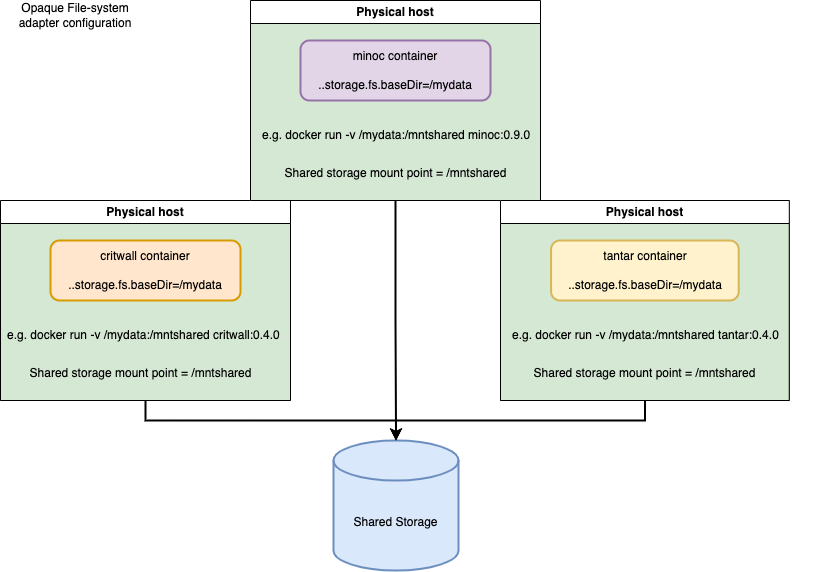

The diagram above was exported from draw.io. Its source (the exported page's mxGraphModel, read from the mxfile embedded in the PNG):
<mxGraphModel dx="1114" dy="854" grid="1" gridSize="10" guides="1" tooltips="1" connect="1" arrows="1" fold="1" page="1" pageScale="1" pageWidth="850" pageHeight="1100" math="0" shadow="0">
  <root>
    <mxCell id="0" />
    <mxCell id="1" parent="0" />
    <mxCell id="YrA8y0FNizQ6cxF-pe7d-4" value="Shared Storage" style="shape=cylinder3;whiteSpace=wrap;html=1;boundedLbl=1;backgroundOutline=1;size=20;fillColor=#dae8fc;strokeColor=#6c8ebf;strokeWidth=2;" vertex="1" parent="1">
      <mxGeometry x="363" y="480" width="125" height="130" as="geometry" />
    </mxCell>
    <mxCell id="YrA8y0FNizQ6cxF-pe7d-9" value="" style="group;fillColor=#d5e8d4;strokeColor=#82b366;" vertex="1" connectable="0" parent="1">
      <mxGeometry x="30" y="240" width="290" height="200" as="geometry" />
    </mxCell>
    <mxCell id="YrA8y0FNizQ6cxF-pe7d-8" value="Physical host" style="swimlane;whiteSpace=wrap;html=1;" vertex="1" parent="YrA8y0FNizQ6cxF-pe7d-9">
      <mxGeometry width="290" height="200" as="geometry">
        <mxRectangle width="120" height="30" as="alternateBounds" />
      </mxGeometry>
    </mxCell>
    <mxCell id="YrA8y0FNizQ6cxF-pe7d-10" value="critwall container&lt;br&gt;&lt;br&gt;..storage.fs.baseDir=/mydata" style="rounded=1;whiteSpace=wrap;html=1;strokeWidth=2;fillColor=#ffe6cc;strokeColor=#d79b00;" vertex="1" parent="YrA8y0FNizQ6cxF-pe7d-8">
      <mxGeometry x="50" y="40" width="190" height="60" as="geometry" />
    </mxCell>
    <mxCell id="YrA8y0FNizQ6cxF-pe7d-11" value="Shared storage mount point = /mntshared" style="text;html=1;align=center;verticalAlign=middle;resizable=0;points=[];autosize=1;strokeColor=none;fillColor=none;" vertex="1" parent="YrA8y0FNizQ6cxF-pe7d-8">
      <mxGeometry x="15.169058441558443" y="158" width="250" height="30" as="geometry" />
    </mxCell>
    <mxCell id="YrA8y0FNizQ6cxF-pe7d-23" value="e.g. docker run -v /mydata:/mntshared critwall:0.4.0" style="text;html=1;strokeColor=none;fillColor=none;align=left;verticalAlign=middle;whiteSpace=wrap;rounded=0;" vertex="1" parent="YrA8y0FNizQ6cxF-pe7d-8">
      <mxGeometry x="4.83" y="120" width="280.3333333333333" height="30" as="geometry" />
    </mxCell>
    <mxCell id="YrA8y0FNizQ6cxF-pe7d-12" value="" style="group;fillColor=#d5e8d4;strokeColor=#82b366;" vertex="1" connectable="0" parent="1">
      <mxGeometry x="280" y="40" width="290" height="200" as="geometry" />
    </mxCell>
    <mxCell id="YrA8y0FNizQ6cxF-pe7d-13" value="Physical host" style="swimlane;whiteSpace=wrap;html=1;" vertex="1" parent="YrA8y0FNizQ6cxF-pe7d-12">
      <mxGeometry width="290.0000000000001" height="200" as="geometry">
        <mxRectangle width="120" height="30" as="alternateBounds" />
      </mxGeometry>
    </mxCell>
    <mxCell id="YrA8y0FNizQ6cxF-pe7d-14" value="minoc container&lt;br&gt;&lt;br&gt;..storage.fs.baseDir=/mydata" style="rounded=1;whiteSpace=wrap;html=1;strokeWidth=2;fillColor=#e1d5e7;strokeColor=#9673a6;" vertex="1" parent="YrA8y0FNizQ6cxF-pe7d-13">
      <mxGeometry x="50" y="40" width="190" height="60" as="geometry" />
    </mxCell>
    <mxCell id="YrA8y0FNizQ6cxF-pe7d-15" value="Shared storage mount point = /mntshared" style="text;html=1;align=center;verticalAlign=middle;resizable=0;points=[];autosize=1;strokeColor=none;fillColor=none;" vertex="1" parent="YrA8y0FNizQ6cxF-pe7d-13">
      <mxGeometry x="19.998945454545456" y="158" width="250" height="30" as="geometry" />
    </mxCell>
    <mxCell id="YrA8y0FNizQ6cxF-pe7d-24" value="e.g. docker run -v /mydata:/mntshared minoc:0.9.0" style="text;html=1;strokeColor=none;fillColor=none;align=left;verticalAlign=middle;whiteSpace=wrap;rounded=0;" vertex="1" parent="YrA8y0FNizQ6cxF-pe7d-13">
      <mxGeometry x="10" y="120" width="287.6" height="30" as="geometry" />
    </mxCell>
    <mxCell id="YrA8y0FNizQ6cxF-pe7d-16" value="" style="group;fillColor=#d5e8d4;strokeColor=#82b366;" vertex="1" connectable="0" parent="1">
      <mxGeometry x="530" y="240" width="288.8" height="200" as="geometry" />
    </mxCell>
    <mxCell id="YrA8y0FNizQ6cxF-pe7d-17" value="Physical host" style="swimlane;whiteSpace=wrap;html=1;" vertex="1" parent="YrA8y0FNizQ6cxF-pe7d-16">
      <mxGeometry width="288.8" height="200" as="geometry">
        <mxRectangle width="120" height="30" as="alternateBounds" />
      </mxGeometry>
    </mxCell>
    <mxCell id="YrA8y0FNizQ6cxF-pe7d-18" value="tantar container&lt;br&gt;&lt;br&gt;..storage.fs.baseDir=/mydata" style="rounded=1;whiteSpace=wrap;html=1;strokeWidth=2;fillColor=#fff2cc;strokeColor=#d6b656;" vertex="1" parent="YrA8y0FNizQ6cxF-pe7d-17">
      <mxGeometry x="50.57" y="40" width="187.65" height="60" as="geometry" />
    </mxCell>
    <mxCell id="YrA8y0FNizQ6cxF-pe7d-19" value="Shared storage mount point = /mntshared" style="text;html=1;align=center;verticalAlign=middle;resizable=0;points=[];autosize=1;strokeColor=none;fillColor=none;" vertex="1" parent="YrA8y0FNizQ6cxF-pe7d-17">
      <mxGeometry x="19.399023268398267" y="158" width="250" height="30" as="geometry" />
    </mxCell>
    <mxCell id="YrA8y0FNizQ6cxF-pe7d-25" value="e.g. docker run -v /mydata:/mntshared tantar:0.4.0" style="text;html=1;strokeColor=none;fillColor=none;align=left;verticalAlign=middle;whiteSpace=wrap;rounded=0;" vertex="1" parent="YrA8y0FNizQ6cxF-pe7d-17">
      <mxGeometry x="10.00119047619053" y="120" width="308.9988095238095" height="30" as="geometry" />
    </mxCell>
    <mxCell id="YrA8y0FNizQ6cxF-pe7d-20" style="edgeStyle=orthogonalEdgeStyle;rounded=0;orthogonalLoop=1;jettySize=auto;html=1;exitX=0.5;exitY=1;exitDx=0;exitDy=0;entryX=0.5;entryY=0;entryDx=0;entryDy=0;entryPerimeter=0;strokeWidth=2;" edge="1" parent="1" source="YrA8y0FNizQ6cxF-pe7d-8" target="YrA8y0FNizQ6cxF-pe7d-4">
      <mxGeometry relative="1" as="geometry">
        <mxPoint x="350" y="450" as="targetPoint" />
      </mxGeometry>
    </mxCell>
    <mxCell id="YrA8y0FNizQ6cxF-pe7d-21" style="edgeStyle=orthogonalEdgeStyle;rounded=0;orthogonalLoop=1;jettySize=auto;html=1;exitX=0.5;exitY=1;exitDx=0;exitDy=0;entryX=0.5;entryY=0;entryDx=0;entryDy=0;entryPerimeter=0;strokeWidth=2;" edge="1" parent="1" source="YrA8y0FNizQ6cxF-pe7d-13" target="YrA8y0FNizQ6cxF-pe7d-4">
      <mxGeometry relative="1" as="geometry">
        <mxPoint x="480" y="440" as="targetPoint" />
      </mxGeometry>
    </mxCell>
    <mxCell id="YrA8y0FNizQ6cxF-pe7d-22" style="edgeStyle=orthogonalEdgeStyle;rounded=0;orthogonalLoop=1;jettySize=auto;html=1;exitX=0.5;exitY=1;exitDx=0;exitDy=0;entryX=0.5;entryY=0;entryDx=0;entryDy=0;entryPerimeter=0;strokeWidth=2;" edge="1" parent="1" source="YrA8y0FNizQ6cxF-pe7d-17" target="YrA8y0FNizQ6cxF-pe7d-4">
      <mxGeometry relative="1" as="geometry" />
    </mxCell>
    <mxCell id="YrA8y0FNizQ6cxF-pe7d-26" value="Opaque File-system adapter configuration" style="text;html=1;strokeColor=none;fillColor=none;align=center;verticalAlign=middle;whiteSpace=wrap;rounded=0;" vertex="1" parent="1">
      <mxGeometry x="30" y="40" width="150" height="30" as="geometry" />
    </mxCell>
  </root>
</mxGraphModel>